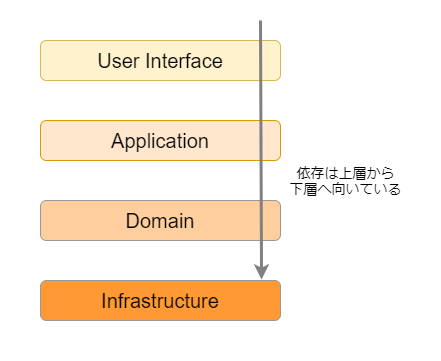

The diagram above was exported from draw.io. Its source (the exported page's mxGraphModel, read from the mxfile embedded in the PNG):
<mxGraphModel dx="700" dy="756" grid="1" gridSize="10" guides="1" tooltips="1" connect="1" arrows="1" fold="1" page="1" pageScale="1" pageWidth="827" pageHeight="1169" math="0" shadow="0">
  <root>
    <mxCell id="H2mt1126zLKIePfdnxUr-0" />
    <mxCell id="H2mt1126zLKIePfdnxUr-1" parent="H2mt1126zLKIePfdnxUr-0" />
    <mxCell id="kitLfaSpTP-qjmToxLT2-0" value="User Interface" style="rounded=1;whiteSpace=wrap;html=1;fontSize=20;strokeColor=#d6b656;fillColor=#fff2cc;" vertex="1" parent="H2mt1126zLKIePfdnxUr-1">
      <mxGeometry x="80" y="80" width="240" height="40" as="geometry" />
    </mxCell>
    <mxCell id="kitLfaSpTP-qjmToxLT2-1" value="Application" style="rounded=1;whiteSpace=wrap;html=1;fontSize=20;strokeColor=#d79b00;fillColor=#ffe6cc;" vertex="1" parent="H2mt1126zLKIePfdnxUr-1">
      <mxGeometry x="80" y="160" width="240" height="40" as="geometry" />
    </mxCell>
    <mxCell id="kitLfaSpTP-qjmToxLT2-2" value="Domain" style="rounded=1;whiteSpace=wrap;html=1;fontSize=20;strokeColor=#999999;fillColor=#FFCE9F;" vertex="1" parent="H2mt1126zLKIePfdnxUr-1">
      <mxGeometry x="80" y="240" width="240" height="40" as="geometry" />
    </mxCell>
    <mxCell id="kitLfaSpTP-qjmToxLT2-3" value="Infrastructure" style="rounded=1;whiteSpace=wrap;html=1;fontSize=20;strokeColor=#999999;fillColor=#FF9933;" vertex="1" parent="H2mt1126zLKIePfdnxUr-1">
      <mxGeometry x="80" y="320" width="240" height="40" as="geometry" />
    </mxCell>
    <mxCell id="AZBS9MnX7sWeRHfLWyUw-0" value="" style="endArrow=classic;html=1;fontSize=20;strokeColor=#808080;strokeWidth=3;entryX=0.921;entryY=-0.025;entryDx=0;entryDy=0;entryPerimeter=0;" edge="1" parent="H2mt1126zLKIePfdnxUr-1" target="kitLfaSpTP-qjmToxLT2-3">
      <mxGeometry width="50" height="50" relative="1" as="geometry">
        <mxPoint x="300" y="60" as="sourcePoint" />
        <mxPoint x="400" y="300" as="targetPoint" />
      </mxGeometry>
    </mxCell>
    <mxCell id="AZBS9MnX7sWeRHfLWyUw-1" value="依存は上層から&lt;br style=&quot;font-size: 14px;&quot;&gt;下層へ向いている" style="text;html=1;align=center;verticalAlign=middle;resizable=0;points=[];autosize=1;strokeColor=none;fontSize=14;" vertex="1" parent="H2mt1126zLKIePfdnxUr-1">
      <mxGeometry x="320" y="200" width="130" height="40" as="geometry" />
    </mxCell>
    <mxCell id="rQaXmwV2tc5HOzlfg3Wc-0" value="" style="rounded=0;whiteSpace=wrap;html=1;fontSize=14;strokeColor=none;fillColor=none;" vertex="1" parent="H2mt1126zLKIePfdnxUr-1">
      <mxGeometry x="40" y="40" width="440" height="360" as="geometry" />
    </mxCell>
  </root>
</mxGraphModel>